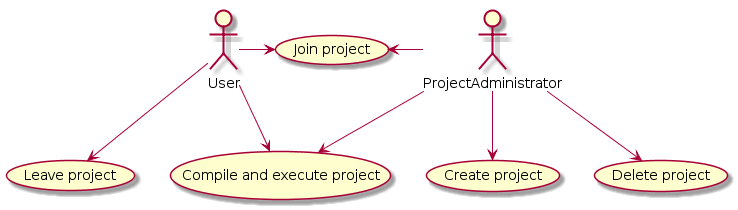

The diagram above was rendered by PlantUML. Its source (embedded in the PNG):
@startuml
actor User as U
actor ProjectAdministrator as PA

U --> (Compile and execute project)
PA --> (Compile and execute project)

PA --> (Create project)
PA --> (Delete project)

U --> (Leave project)

U -> (Join project)
PA -left-> (Join project)
@enduml